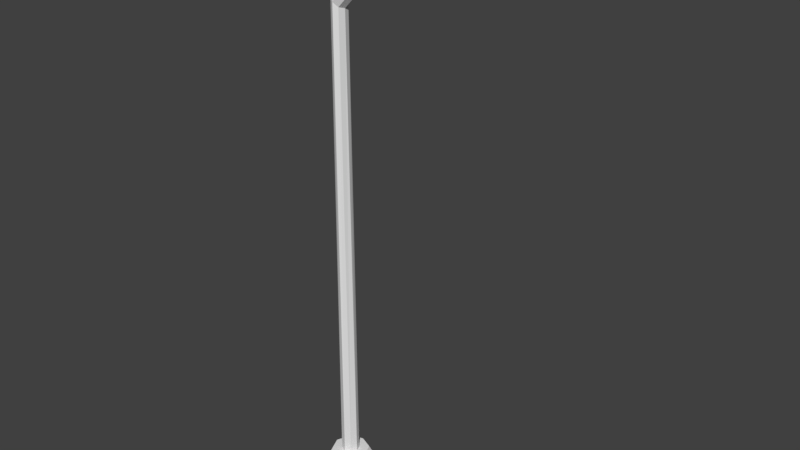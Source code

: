 # Source: Light1.blend  (saved by Blender 2.78.0; exported with 4.5.12 LTS)
import bpy
from mathutils import Matrix  # noqa: F401  (used for matrix-valued properties, if any)

bpy.ops.wm.read_factory_settings(use_empty=True)
scene = bpy.context.scene
scene.name = 'Scene'

# ---- collections
col_collection_1 = bpy.data.collections.new('Collection 1'); scene.collection.children.link(col_collection_1)

# ---- materials (node trees are filled in below, after node groups)
mat_material = bpy.data.materials.new('Material')
mat_material.alpha_threshold = 0.0
mat_material.use_transparent_shadow = False
mat_material.roughness = 0.5
mat_material.line_color = (0.0, 0.0, 0.0, 1.0)

# ---- material node trees

# ---- world
world_world = bpy.data.worlds.new('World'); scene.world = world_world
world_world.color = (0.05088, 0.05088, 0.05088)
world_world.use_sun_shadow = False
world_world.sun_shadow_jitter_overblur = 0.0
world_world.cycles.sampling_method = 'MANUAL'

# ---- meshes
me_cube = bpy.data.meshes.new('Cube')
me_cube.from_pydata([(1.118e-08, 0.5, 0.0), (-0.3536, 0.3536, 0.0), (-0.5, -1.813e-08, 0.0), (-0.3536, -0.3536, 0.0), (5.489e-08, -0.5, 0.0), (0.3536, -0.3536, 0.0), (0.5, 9.688e-09, 0.0), (0.3536, 0.3536, 0.0), (1.188e-08, 0.4058, 0.1785), (-0.287, 0.287, 0.1785), (-0.4058, -1.331e-08, 0.1785), (-0.287, -0.287, 0.1785), (4.736e-08, -0.4058, 0.1785), (0.287, -0.287, 0.1785), (0.4058, 9.266e-09, 0.1785), (0.287, 0.287, 0.1785), (2.557e-08, 0.1868, 0.1785), (-0.1321, 0.1321, 0.1785), (-0.1868, -6.127e-09, 0.1785), (-0.1321, -0.1321, 0.1785), (4.19e-08, -0.1868, 0.1785), (0.1321, -0.1321, 0.1785), (0.1868, 4.265e-09, 0.1785), (0.1321, 0.1321, 0.1785), (1.125e-08, 0.1868, 10.18), (-0.09339, 0.1321, 10.27), (-0.1321, -2.387e-08, 10.31), (-0.09339, -0.1321, 10.27), (5.829e-08, -0.1868, 10.18), (0.09339, -0.1321, 10.09), (0.1321, 2.201e-08, 10.05), (0.09339, 0.1321, 10.09), (1.642, 0.1868, 11.82), (1.642, 0.1321, 11.95), (1.642, 9.932e-08, 12.01), (1.642, -0.1321, 11.95), (1.642, -0.1868, 11.82), (1.642, -0.1321, 11.69), (1.642, 1.599e-07, 11.63), (1.642, 0.1321, 11.69), (1.943, 0.1868, 11.82), (1.943, 0.1321, 11.95), (1.943, 3.971e-08, 12.01), (1.943, -0.1321, 11.95), (1.943, -0.1868, 11.82), (1.943, -0.1321, 11.67), (1.943, 1.003e-07, 11.67), (1.943, 0.1321, 11.67), (2.197, 0.3186, 11.93), (2.197, 0.2253, 12.15), (2.197, -9.388e-09, 12.25), (2.197, -0.2253, 12.15), (2.197, -0.3186, 11.93), (2.197, -0.2253, 11.67), (2.197, 9.395e-08, 11.67), (2.197, 0.2253, 11.67), (3.318, 0.2349, 11.86), (3.318, 0.1661, 12.03), (3.318, 1.536e-07, 12.09), (3.318, -0.1661, 12.03), (3.318, -0.2349, 11.86), (3.318, -0.1661, 11.67), (3.318, 2.298e-07, 11.67), (3.318, 0.1661, 11.67)], [], [(1, 0, 7, 6, 5, 4, 3, 2), (11, 12, 20, 19), (0, 1, 9, 8), (7, 0, 8, 15), (5, 6, 14, 13), (3, 4, 12, 11), (1, 2, 10, 9), (6, 7, 15, 14), (4, 5, 13, 12), (2, 3, 11, 10), (23, 16, 24, 31), (9, 10, 18, 17), (14, 15, 23, 22), (12, 13, 21, 20), (10, 11, 19, 18), (8, 9, 17, 16), (15, 8, 16, 23), (13, 14, 22, 21), (28, 29, 37, 36), (21, 22, 30, 29), (19, 20, 28, 27), (17, 18, 26, 25), (22, 23, 31, 30), (20, 21, 29, 28), (18, 19, 27, 26), (16, 17, 25, 24), (38, 39, 47, 46), (26, 27, 35, 34), (24, 25, 33, 32), (31, 24, 32, 39), (29, 30, 38, 37), (27, 28, 36, 35), (25, 26, 34, 33), (30, 31, 39, 38), (45, 46, 54, 53), (36, 37, 45, 44), (34, 35, 43, 42), (32, 33, 41, 40), (39, 32, 40, 47), (37, 38, 46, 45), (35, 36, 44, 43), (33, 34, 42, 41), (48, 49, 57, 56), (43, 44, 52, 51), (41, 42, 50, 49), (46, 47, 55, 54), (44, 45, 53, 52), (42, 43, 51, 50), (40, 41, 49, 48), (47, 40, 48, 55), (57, 58, 59, 60, 61, 62, 63, 56), (55, 48, 56, 63), (53, 54, 62, 61), (51, 52, 60, 59), (49, 50, 58, 57), (54, 55, 63, 62), (52, 53, 61, 60), (50, 51, 59, 58)])
me_cube.materials.append(mat_material)
me_cube.use_remesh_preserve_volume = False
me_cube.use_remesh_preserve_attributes = False
me_cube.use_mirror_vertex_groups = False
me_cube.update()

# ---- objects
ob_cube = bpy.data.objects.new('Cube', me_cube)

# ---- transforms, parenting, visibility, modifiers, constraints
ob_cube.location = (0.0, 0.0, 0.0)
ob_cube.lock_rotations_4d = False
ob_cube.empty_display_type = 'ARROWS'
ob_cube.lineart.crease_threshold = 0.0

# ---- collection membership
col_collection_1.objects.link(ob_cube)

# ---- scene / render settings (as saved in the file)
scene.frame_start = 1; scene.frame_end = 250; scene.frame_set(1)
scene.render.engine = 'BLENDER_EEVEE_NEXT'
scene.render.resolution_percentage = 50
scene.render.dither_intensity = 0.0
scene.cycles.use_denoising = False
scene.cycles.samples = 128
scene.cycles.sampling_pattern = 'TABULATED_SOBOL'
scene.cycles.light_sampling_threshold = 0.0
scene.cycles.use_adaptive_sampling = False
scene.cycles.use_light_tree = False
scene.cycles.blur_glossy = 0.0
scene.cycles.sample_clamp_indirect = 0.0
scene.view_settings.view_transform = 'Standard'
bpy.context.view_layer.update()

# ---- added for rendering (the .blend has no active camera and no usable light): camera, sun
cam_auto = bpy.data.cameras.new('AutoCamera')
cam_auto.lens = 50.0
cam_auto.sensor_width = 36.0
cam_auto.clip_end = 1000.0
ob_auto_camera = bpy.data.objects.new('AutoCamera', cam_auto)
scene.collection.objects.link(ob_auto_camera)
ob_auto_camera.location = (13.3126, -14.2843, 15.6455)
ob_auto_camera.rotation_euler = (1.09748, -7.21219e-08, 0.694738)
scene.camera = ob_auto_camera
light_auto_sun = bpy.data.lights.new('AutoSun', 'SUN')
light_auto_sun.energy = 3.0
light_auto_sun.angle = 0.0523599
ob_auto_sun = bpy.data.objects.new('AutoSun', light_auto_sun)
scene.collection.objects.link(ob_auto_sun)
ob_auto_sun.rotation_euler = (0.872665, 0.174533, 0.523599)
bpy.context.view_layer.update()
